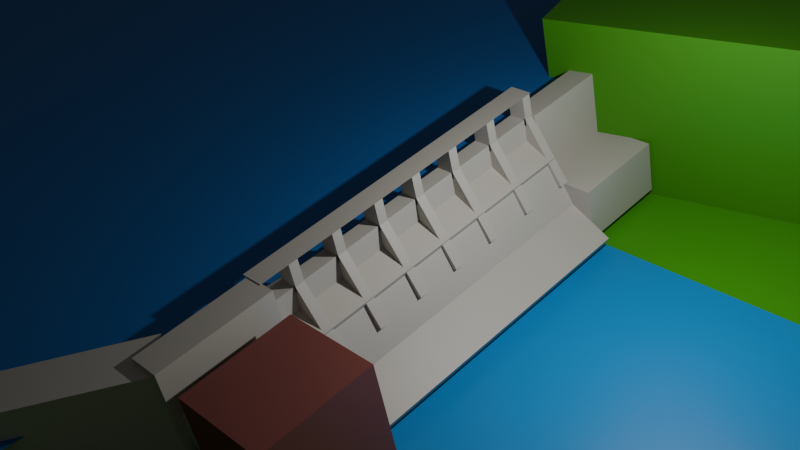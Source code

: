 # Source: dam.blend  (saved by Blender 4.4.30; exported with 4.5.12 LTS)
import bpy
from mathutils import Matrix  # noqa: F401  (used for matrix-valued properties, if any)

bpy.ops.wm.read_factory_settings(use_empty=True)
scene = bpy.context.scene
scene.name = 'Scene'

# ---- collections
col_collection = bpy.data.collections.new('Collection'); scene.collection.children.link(col_collection)

# ---- materials (node trees are filled in below, after node groups)
mat_material_008 = bpy.data.materials.new('Material.008')
mat_material_004 = bpy.data.materials.new('Material.004')
mat_material_007 = bpy.data.materials.new('Material.007')
mat_material_006 = bpy.data.materials.new('Material.006')
mat_material_005 = bpy.data.materials.new('Material.005')
mat_material_009 = bpy.data.materials.new('Material.009')
mat_material_013 = bpy.data.materials.new('Material.013')
mat_material_012 = bpy.data.materials.new('Material.012')
mat_material_010 = bpy.data.materials.new('Material.010')
mat_material_011 = bpy.data.materials.new('Material.011')
mat_material_014 = bpy.data.materials.new('Material.014')
mat_material_015 = bpy.data.materials.new('Material.015')

# ---- material node trees
mat_material_008.use_nodes = True; mat_material_008.node_tree.nodes.clear()
_N = mat_material_008.node_tree.nodes; _L = mat_material_008.node_tree.links
n0 = _N.new('ShaderNodeBsdfPrincipled'); n0.name = 'Principled BSDF'; n0.location = (10, 300)
n0.inputs[0].default_value = (0.2345, 0.06848, 0.05781, 1.0)
n1 = _N.new('ShaderNodeOutputMaterial'); n1.name = 'Material Output'; n1.location = (300, 300)
_L.new(n0.outputs[0], n1.inputs[0])
n1.is_active_output = True
mat_material_004.use_nodes = True; mat_material_004.node_tree.nodes.clear()
_N = mat_material_004.node_tree.nodes; _L = mat_material_004.node_tree.links
n0 = _N.new('ShaderNodeBsdfPrincipled'); n0.name = 'Principled BSDF'; n0.location = (10, 300)
n0.inputs[0].default_value = (0.4851, 0.4564, 0.4072, 1.0)
n1 = _N.new('ShaderNodeOutputMaterial'); n1.name = 'Material Output'; n1.location = (300, 300)
_L.new(n0.outputs[0], n1.inputs[0])
n1.is_active_output = True
mat_material_007.use_nodes = True; mat_material_007.node_tree.nodes.clear()
_N = mat_material_007.node_tree.nodes; _L = mat_material_007.node_tree.links
n0 = _N.new('ShaderNodeBsdfPrincipled'); n0.name = 'Principled BSDF'; n0.location = (10, 300)
n0.inputs[0].default_value = (0.4851, 0.4564, 0.4072, 1.0)
n1 = _N.new('ShaderNodeOutputMaterial'); n1.name = 'Material Output'; n1.location = (300, 300)
_L.new(n0.outputs[0], n1.inputs[0])
n1.is_active_output = True
mat_material_006.use_nodes = True; mat_material_006.node_tree.nodes.clear()
_N = mat_material_006.node_tree.nodes; _L = mat_material_006.node_tree.links
n0 = _N.new('ShaderNodeBsdfPrincipled'); n0.name = 'Principled BSDF'; n0.location = (10, 300)
n0.inputs[0].default_value = (0.4851, 0.4564, 0.4072, 1.0)
n1 = _N.new('ShaderNodeOutputMaterial'); n1.name = 'Material Output'; n1.location = (300, 300)
_L.new(n0.outputs[0], n1.inputs[0])
n1.is_active_output = True
mat_material_005.use_nodes = True; mat_material_005.node_tree.nodes.clear()
_N = mat_material_005.node_tree.nodes; _L = mat_material_005.node_tree.links
n0 = _N.new('ShaderNodeBsdfPrincipled'); n0.name = 'Principled BSDF'; n0.location = (10, 300)
n0.inputs[0].default_value = (0.4851, 0.4564, 0.4072, 1.0)
n1 = _N.new('ShaderNodeOutputMaterial'); n1.name = 'Material Output'; n1.location = (300, 300)
_L.new(n0.outputs[0], n1.inputs[0])
n1.is_active_output = True
mat_material_009.use_nodes = True; mat_material_009.node_tree.nodes.clear()
_N = mat_material_009.node_tree.nodes; _L = mat_material_009.node_tree.links
n0 = _N.new('ShaderNodeBsdfPrincipled'); n0.name = 'Principled BSDF'; n0.location = (10, 300)
n0.inputs[0].default_value = (0.004391, 0.2423, 0.6038, 1.0)
n1 = _N.new('ShaderNodeOutputMaterial'); n1.name = 'Material Output'; n1.location = (300, 300)
_L.new(n0.outputs[0], n1.inputs[0])
n1.is_active_output = True
mat_material_013.use_nodes = True; mat_material_013.node_tree.nodes.clear()
_N = mat_material_013.node_tree.nodes; _L = mat_material_013.node_tree.links
n0 = _N.new('ShaderNodeBsdfPrincipled'); n0.name = 'Principled BSDF'; n0.location = (10, 300)
n0.inputs[0].default_value = (0.4851, 0.4564, 0.4072, 1.0)
n1 = _N.new('ShaderNodeOutputMaterial'); n1.name = 'Material Output'; n1.location = (300, 300)
_L.new(n0.outputs[0], n1.inputs[0])
n1.is_active_output = True
mat_material_012.use_nodes = True; mat_material_012.node_tree.nodes.clear()
_N = mat_material_012.node_tree.nodes; _L = mat_material_012.node_tree.links
n0 = _N.new('ShaderNodeBsdfPrincipled'); n0.name = 'Principled BSDF'; n0.location = (10, 300)
n0.inputs[0].default_value = (0.4851, 0.4564, 0.4072, 1.0)
n1 = _N.new('ShaderNodeOutputMaterial'); n1.name = 'Material Output'; n1.location = (300, 300)
_L.new(n0.outputs[0], n1.inputs[0])
n1.is_active_output = True
mat_material_010.use_nodes = True; mat_material_010.node_tree.nodes.clear()
_N = mat_material_010.node_tree.nodes; _L = mat_material_010.node_tree.links
n0 = _N.new('ShaderNodeBsdfPrincipled'); n0.name = 'Principled BSDF'; n0.location = (10, 300)
n0.inputs[0].default_value = (0.04971, 0.3278, 0.003347, 1.0)
n1 = _N.new('ShaderNodeOutputMaterial'); n1.name = 'Material Output'; n1.location = (300, 300)
_L.new(n0.outputs[0], n1.inputs[0])
n1.is_active_output = True
mat_material_011.use_nodes = True; mat_material_011.node_tree.nodes.clear()
_N = mat_material_011.node_tree.nodes; _L = mat_material_011.node_tree.links
n0 = _N.new('ShaderNodeBsdfPrincipled'); n0.name = 'Principled BSDF'; n0.location = (10, 300)
n0.inputs[0].default_value = (0.04091, 0.227, 0.003035, 1.0)
n1 = _N.new('ShaderNodeOutputMaterial'); n1.name = 'Material Output'; n1.location = (300, 300)
_L.new(n0.outputs[0], n1.inputs[0])
n1.is_active_output = True
mat_material_014.use_nodes = True; mat_material_014.node_tree.nodes.clear()
_N = mat_material_014.node_tree.nodes; _L = mat_material_014.node_tree.links
n0 = _N.new('ShaderNodeBsdfPrincipled'); n0.name = 'Principled BSDF'; n0.location = (10, 300)
n0.inputs[0].default_value = (0.04971, 0.2789, 0.003347, 1.0)
n1 = _N.new('ShaderNodeOutputMaterial'); n1.name = 'Material Output'; n1.location = (300, 300)
_L.new(n0.outputs[0], n1.inputs[0])
n1.is_active_output = True
mat_material_015.use_nodes = True; mat_material_015.node_tree.nodes.clear()
_N = mat_material_015.node_tree.nodes; _L = mat_material_015.node_tree.links
n0 = _N.new('ShaderNodeBsdfPrincipled'); n0.name = 'Principled BSDF'; n0.location = (10, 300)
n0.inputs[0].default_value = (0.004391, 0.1301, 0.4397, 1.0)
n1 = _N.new('ShaderNodeOutputMaterial'); n1.name = 'Material Output'; n1.location = (300, 300)
_L.new(n0.outputs[0], n1.inputs[0])
n1.is_active_output = True

# ---- world
world_world = bpy.data.worlds.new('World'); scene.world = world_world
world_world.use_nodes = True; world_world.node_tree.nodes.clear()
_N = world_world.node_tree.nodes; _L = world_world.node_tree.links
n0 = _N.new('ShaderNodeOutputWorld'); n0.name = 'World Output'; n0.location = (300, 300)
n1 = _N.new('ShaderNodeBackground'); n1.name = 'Background'; n1.location = (10, 300)
n1.inputs[0].default_value = (0.05088, 0.05088, 0.05088, 1.0)
_L.new(n1.outputs[0], n0.inputs[0])
n0.is_active_output = True
world_world.color = (0.05088, 0.05088, 0.05088)
world_world.sun_shadow_jitter_overblur = 0.0

# ---- cameras
cam_camera = bpy.data.cameras.new('Camera')
cam_camera.clip_end = 100.0
cam_camera.ortho_scale = 7.314

# ---- lights
light_light = bpy.data.lights.new('Light', 'POINT')
light_light.energy = 1000.0
light_light.shadow_soft_size = 0.1

# ---- meshes
me_cube_003 = bpy.data.meshes.new('Cube.003')
me_cube_003.from_pydata([(-1.0, -1.0, -1.0), (-1.0, -1.0, 1.0), (-1.0, 1.0, -1.0), (-1.0, 1.0, 1.0), (1.0, -1.0, -1.0), (1.0, -1.0, 1.0), (1.0, 1.0, -1.0), (1.0, 1.0, 1.0)], [], [(0, 1, 3, 2), (2, 3, 7, 6), (6, 7, 5, 4), (4, 5, 1, 0), (2, 6, 4, 0), (7, 3, 1, 5)])
_uv = me_cube_003.uv_layers.new(name='UVMap')
_uv.uv.foreach_set('vector', [0.375, 0.0, 0.625, 0.0, 0.625, 0.25, 0.375, 0.25, 0.375, 0.25, 0.625, 0.25, 0.625, 0.5, 0.375, 0.5, 0.375, 0.5, 0.625, 0.5, 0.625, 0.75, 0.375, 0.75, 0.375, 0.75, 0.625, 0.75, 0.625, 1.0, 0.375, 1.0, 0.125, 0.5, 0.375, 0.5, 0.375, 0.75, 0.125, 0.75, 0.625, 0.5, 0.875, 0.5, 0.875, 0.75, 0.625, 0.75])
_ca = me_cube_003.color_attributes.new('Attribute', 'BYTE_COLOR', 'CORNER')
_ca.data.foreach_set('color', [0.2346, 0.06848, 0.05781, 1.0, 0.2346, 0.06848, 0.05781, 1.0, 0.2346, 0.06848, 0.05781, 1.0, 0.2346, 0.06848, 0.05781, 1.0, 0.2346, 0.06848, 0.05781, 1.0, 0.2346, 0.06848, 0.05781, 1.0, 0.2346, 0.06848, 0.05781, 1.0, 0.2346, 0.06848, 0.05781, 1.0, 0.2346, 0.06848, 0.05781, 1.0, 0.2346, 0.06848, 0.05781, 1.0, 0.2346, 0.06848, 0.05781, 1.0, 0.2346, 0.06848, 0.05781, 1.0, 0.2346, 0.06848, 0.05781, 1.0, 0.2346, 0.06848, 0.05781, 1.0, 0.2346, 0.06848, 0.05781, 1.0, 0.2346, 0.06848, 0.05781, 1.0, 0.2346, 0.06848, 0.05781, 1.0, 0.2346, 0.06848, 0.05781, 1.0, 0.2346, 0.06848, 0.05781, 1.0, 0.2346, 0.06848, 0.05781, 1.0, 0.2346, 0.06848, 0.05781, 1.0, 0.2346, 0.06848, 0.05781, 1.0, 0.2346, 0.06848, 0.05781, 1.0, 0.2346, 0.06848, 0.05781, 1.0])
me_cube_003.materials.append(mat_material_008)
me_cube_003.use_paint_bone_selection = False
me_cube_003.use_paint_mask_vertex = True
me_cube_003.update()
me_dam_pillar = bpy.data.meshes.new('dam_pillar')
me_dam_pillar.from_pydata([(-1.0, -1.0, -1.0), (-1.0, -1.0, 1.0), (-1.0, 1.0, -1.0), (-1.0, 1.0, 1.0), (1.0, -1.0, -1.0), (1.0, -1.0, 1.0), (1.0, 1.0, -1.0), (1.0, 1.0, 1.0), (-1.112, -1.0, 1.049), (0.3791, -1.0, 1.761), (-1.112, 1.0, 1.049), (0.3791, 1.0, 1.761), (0.6579, -1.0, 0.8158), (2.149, -1.0, 1.527), (0.6579, 1.0, 0.8158), (2.149, 1.0, 1.527), (-2.146, -70.07, 0.6031), (-0.8468, -70.07, 1.203), (-2.146, 1.308, 0.6031), (-0.8468, 1.308, 1.203), (-0.5361, -70.07, 0.3836), (0.7632, -70.07, 0.9838), (-0.5361, 1.308, 0.3836), (0.7632, 1.308, 0.9838), (0.03179, -68.97, -0.4499), (-2.138, -68.97, 0.414), (0.03179, 0.676, -0.4499), (-2.138, 0.676, 0.414), (1.251, -68.97, -0.257), (-0.9187, -68.97, 0.6069), (1.251, 0.676, -0.257), (-0.9187, 0.676, 0.6069), (-1.303, -68.97, -1.564), (-0.9912, -68.97, -0.2435), (-1.303, 0.676, -1.564), (-0.9912, 0.676, -0.2435), (0.3312, -68.97, -1.589), (0.643, -68.97, -0.2678), (0.3312, 0.676, -1.589), (0.643, 0.676, -0.2678), (1.399, -68.97, -2.935), (-1.2, -68.97, -1.784), (1.399, 0.676, -2.935), (-1.2, 0.676, -1.784), (2.824, -68.97, -2.732), (0.2248, -68.97, -1.581), (2.824, 0.676, -2.732), (0.2248, 0.676, -1.581), (-1.0, -11.48, -1.0), (-1.0, -11.48, 1.0), (-1.0, -9.485, -1.0), (-1.0, -9.485, 1.0), (1.0, -11.48, -1.0), (1.0, -11.48, 1.0), (1.0, -9.485, -1.0), (1.0, -9.485, 1.0), (-1.112, -11.48, 1.049), (0.3791, -11.48, 1.761), (-1.112, -9.485, 1.049), (0.3791, -9.485, 1.761), (0.6579, -11.48, 0.8158), (2.149, -11.48, 1.527), (0.6579, -9.485, 0.8158), (2.149, -9.485, 1.527), (-1.0, -22.02, -1.0), (-1.0, -22.02, 1.0), (-1.0, -20.02, -1.0), (-1.0, -20.02, 1.0), (1.0, -22.02, -1.0), (1.0, -22.02, 1.0), (1.0, -20.02, -1.0), (1.0, -20.02, 1.0), (-1.112, -22.02, 1.049), (0.3791, -22.02, 1.761), (-1.112, -20.02, 1.049), (0.3791, -20.02, 1.761), (0.6579, -22.02, 0.8158), (2.149, -22.02, 1.527), (0.6579, -20.02, 0.8158), (2.149, -20.02, 1.527), (-1.0, -31.75, -1.0), (-1.0, -31.75, 1.0), (-1.0, -29.75, -1.0), (-1.0, -29.75, 1.0), (1.0, -31.75, -1.0), (1.0, -31.75, 1.0), (1.0, -29.75, -1.0), (1.0, -29.75, 1.0), (-1.112, -31.75, 1.049), (0.3791, -31.75, 1.761), (-1.112, -29.75, 1.049), (0.3791, -29.75, 1.761), (0.6579, -31.75, 0.8158), (2.149, -31.75, 1.527), (0.6579, -29.75, 0.8158), (2.149, -29.75, 1.527), (-1.0, -41.23, -1.0), (-1.0, -41.23, 1.0), (-1.0, -39.23, -1.0), (-1.0, -39.23, 1.0), (1.0, -41.23, -1.0), (1.0, -41.23, 1.0), (1.0, -39.23, -1.0), (1.0, -39.23, 1.0), (-1.112, -41.23, 1.049), (0.3791, -41.23, 1.761), (-1.112, -39.23, 1.049), (0.3791, -39.23, 1.761), (0.6579, -41.23, 0.8158), (2.149, -41.23, 1.527), (0.6579, -39.23, 0.8158), (2.149, -39.23, 1.527), (-1.0, -51.41, -1.0), (-1.0, -51.41, 1.0), (-1.0, -49.41, -1.0), (-1.0, -49.41, 1.0), (1.0, -51.41, -1.0), (1.0, -51.41, 1.0), (1.0, -49.41, -1.0), (1.0, -49.41, 1.0), (-1.112, -51.41, 1.049), (0.3791, -51.41, 1.761), (-1.112, -49.41, 1.049), (0.3791, -49.41, 1.761), (0.6579, -51.41, 0.8158), (2.149, -51.41, 1.527), (0.6579, -49.41, 0.8158), (2.149, -49.41, 1.527), (-1.0, -61.36, -1.0), (-1.0, -61.36, 1.0), (-1.0, -59.36, -1.0), (-1.0, -59.36, 1.0), (1.0, -61.36, -1.0), (1.0, -61.36, 1.0), (1.0, -59.36, -1.0), (1.0, -59.36, 1.0), (-1.112, -61.36, 1.049), (0.3791, -61.36, 1.761), (-1.112, -59.36, 1.049), (0.3791, -59.36, 1.761), (0.6579, -61.36, 0.8158), (2.149, -61.36, 1.527), (0.6579, -59.36, 0.8158), (2.149, -59.36, 1.527), (-0.1029, -89.58, -0.8684), (-1.225, -89.58, 0.8931), (-0.1029, -66.93, -0.8684), (-1.225, -66.93, 0.8931), (1.571, -89.58, -0.8013), (0.449, -89.58, 0.9602), (1.571, -66.93, -0.8013), (0.449, -66.93, 0.9602), (-6.545, -91.04, -1.463), (0.4117, -91.04, 1.751), (-6.545, -67.15, -1.463), (0.4117, -67.15, 1.751), (-3.573, -91.04, -1.868), (3.384, -91.04, 1.346), (-3.573, -67.15, -1.868), (3.384, -67.15, 1.346), (-0.02928, -67.52, 1.832), (2.177, -67.52, 1.531), (-0.02928, 1.397, 1.832), (2.177, 1.397, 1.531)], [], [(0, 1, 3, 2), (2, 3, 7, 6), (6, 7, 5, 4), (4, 5, 1, 0), (2, 6, 4, 0), (7, 3, 1, 5), (8, 9, 11, 10), (10, 11, 15, 14), (14, 15, 13, 12), (12, 13, 9, 8), (10, 14, 12, 8), (15, 11, 9, 13), (16, 17, 19, 18), (18, 19, 23, 22), (22, 23, 21, 20), (20, 21, 17, 16), (18, 22, 20, 16), (23, 19, 17, 21), (24, 25, 27, 26), (26, 27, 31, 30), (30, 31, 29, 28), (28, 29, 25, 24), (26, 30, 28, 24), (31, 27, 25, 29), (32, 33, 35, 34), (34, 35, 39, 38), (38, 39, 37, 36), (36, 37, 33, 32), (34, 38, 36, 32), (39, 35, 33, 37), (40, 41, 43, 42), (42, 43, 47, 46), (46, 47, 45, 44), (44, 45, 41, 40), (42, 46, 44, 40), (47, 43, 41, 45), (48, 49, 51, 50), (50, 51, 55, 54), (54, 55, 53, 52), (52, 53, 49, 48), (50, 54, 52, 48), (55, 51, 49, 53), (56, 57, 59, 58), (58, 59, 63, 62), (62, 63, 61, 60), (60, 61, 57, 56), (58, 62, 60, 56), (63, 59, 57, 61), (64, 65, 67, 66), (66, 67, 71, 70), (70, 71, 69, 68), (68, 69, 65, 64), (66, 70, 68, 64), (71, 67, 65, 69), (72, 73, 75, 74), (74, 75, 79, 78), (78, 79, 77, 76), (76, 77, 73, 72), (74, 78, 76, 72), (79, 75, 73, 77), (80, 81, 83, 82), (82, 83, 87, 86), (86, 87, 85, 84), (84, 85, 81, 80), (82, 86, 84, 80), (87, 83, 81, 85), (88, 89, 91, 90), (90, 91, 95, 94), (94, 95, 93, 92), (92, 93, 89, 88), (90, 94, 92, 88), (95, 91, 89, 93), (96, 97, 99, 98), (98, 99, 103, 102), (102, 103, 101, 100), (100, 101, 97, 96), (98, 102, 100, 96), (103, 99, 97, 101), (104, 105, 107, 106), (106, 107, 111, 110), (110, 111, 109, 108), (108, 109, 105, 104), (106, 110, 108, 104), (111, 107, 105, 109), (112, 113, 115, 114), (114, 115, 119, 118), (118, 119, 117, 116), (116, 117, 113, 112), (114, 118, 116, 112), (119, 115, 113, 117), (120, 121, 123, 122), (122, 123, 127, 126), (126, 127, 125, 124), (124, 125, 121, 120), (122, 126, 124, 120), (127, 123, 121, 125), (128, 129, 131, 130), (130, 131, 135, 134), (134, 135, 133, 132), (132, 133, 129, 128), (130, 134, 132, 128), (135, 131, 129, 133), (136, 137, 139, 138), (138, 139, 143, 142), (142, 143, 141, 140), (140, 141, 137, 136), (138, 142, 140, 136), (143, 139, 137, 141), (144, 145, 147, 146), (146, 147, 151, 150), (150, 151, 149, 148), (148, 149, 145, 144), (146, 150, 148, 144), (151, 147, 145, 149), (152, 153, 155, 154), (154, 155, 159, 158), (158, 159, 157, 156), (156, 157, 153, 152), (154, 158, 156, 152), (159, 155, 153, 157), (160, 161, 163, 162)])
me_dam_pillar.polygons.foreach_set('material_index', [0, 0, 0, 0, 0, 0, 0, 0, 0, 0, 0, 0, 0, 0, 0, 0, 0, 0, 0, 0, 0, 0, 0, 0, 1, 1, 1, 1, 1, 1, 2, 2, 2, 2, 2, 2, 0, 0, 0, 0, 0, 0, 0, 0, 0, 0, 0, 0, 0, 0, 0, 0, 0, 0, 0, 0, 0, 0, 0, 0, 0, 0, 0, 0, 0, 0, 0, 0, 0, 0, 0, 0, 0, 0, 0, 0, 0, 0, 0, 0, 0, 0, 0, 0, 0, 0, 0, 0, 0, 0, 0, 0, 0, 0, 0, 0, 0, 0, 0, 0, 0, 0, 0, 0, 0, 0, 0, 0, 3, 3, 3, 3, 3, 3, 0, 0, 0, 0, 0, 0, 0])
_uv = me_dam_pillar.uv_layers.new(name='UVMap')
_uv.uv.foreach_set('vector', [0.375, 0.0, 0.625, 0.0, 0.625, 0.25, 0.375, 0.25, 0.375, 0.25, 0.625, 0.25, 0.625, 0.5, 0.375, 0.5, 0.375, 0.5, 0.625, 0.5, 0.625, 0.75, 0.375, 0.75, 0.375, 0.75, 0.625, 0.75, 0.625, 1.0, 0.375, 1.0, 0.125, 0.5, 0.375, 0.5, 0.375, 0.75, 0.125, 0.75, 0.625, 0.5, 0.875, 0.5, 0.875, 0.75, 0.625, 0.75, 0.375, 0.0, 0.625, 0.0, 0.625, 0.25, 0.375, 0.25, 0.375, 0.25, 0.625, 0.25, 0.625, 0.5, 0.375, 0.5, 0.375, 0.5, 0.625, 0.5, 0.625, 0.75, 0.375, 0.75, 0.375, 0.75, 0.625, 0.75, 0.625, 1.0, 0.375, 1.0, 0.125, 0.5, 0.375, 0.5, 0.375, 0.75, 0.125, 0.75, 0.625, 0.5, 0.875, 0.5, 0.875, 0.75, 0.625, 0.75, 0.375, 0.0, 0.625, 0.0, 0.625, 0.25, 0.375, 0.25, 0.375, 0.25, 0.625, 0.25, 0.625, 0.5, 0.375, 0.5, 0.375, 0.5, 0.625, 0.5, 0.625, 0.75, 0.375, 0.75, 0.375, 0.75, 0.625, 0.75, 0.625, 1.0, 0.375, 1.0, 0.125, 0.5, 0.375, 0.5, 0.375, 0.75, 0.125, 0.75, 0.625, 0.5, 0.875, 0.5, 0.875, 0.75, 0.625, 0.75, 0.375, 0.0, 0.625, 0.0, 0.625, 0.25, 0.375, 0.25, 0.375, 0.25, 0.625, 0.25, 0.625, 0.5, 0.375, 0.5, 0.375, 0.5, 0.625, 0.5, 0.625, 0.75, 0.375, 0.75, 0.375, 0.75, 0.625, 0.75, 0.625, 1.0, 0.375, 1.0, 0.125, 0.5, 0.375, 0.5, 0.375, 0.75, 0.125, 0.75, 0.625, 0.5, 0.875, 0.5, 0.875, 0.75, 0.625, 0.75, 0.375, 0.0, 0.625, 0.0, 0.625, 0.25, 0.375, 0.25, 0.375, 0.25, 0.625, 0.25, 0.625, 0.5, 0.375, 0.5, 0.375, 0.5, 0.625, 0.5, 0.625, 0.75, 0.375, 0.75, 0.375, 0.75, 0.625, 0.75, 0.625, 1.0, 0.375, 1.0, 0.125, 0.5, 0.375, 0.5, 0.375, 0.75, 0.125, 0.75, 0.625, 0.5, 0.875, 0.5, 0.875, 0.75, 0.625, 0.75, 0.375, 0.0, 0.625, 0.0, 0.625, 0.25, 0.375, 0.25, 0.375, 0.25, 0.625, 0.25, 0.625, 0.5, 0.375, 0.5, 0.375, 0.5, 0.625, 0.5, 0.625, 0.75, 0.375, 0.75, 0.375, 0.75, 0.625, 0.75, 0.625, 1.0, 0.375, 1.0, 0.125, 0.5, 0.375, 0.5, 0.375, 0.75, 0.125, 0.75, 0.625, 0.5, 0.875, 0.5, 0.875, 0.75, 0.625, 0.75, 0.375, 0.0, 0.625, 0.0, 0.625, 0.25, 0.375, 0.25, 0.375, 0.25, 0.625, 0.25, 0.625, 0.5, 0.375, 0.5, 0.375, 0.5, 0.625, 0.5, 0.625, 0.75, 0.375, 0.75, 0.375, 0.75, 0.625, 0.75, 0.625, 1.0, 0.375, 1.0, 0.125, 0.5, 0.375, 0.5, 0.375, 0.75, 0.125, 0.75, 0.625, 0.5, 0.875, 0.5, 0.875, 0.75, 0.625, 0.75, 0.375, 0.0, 0.625, 0.0, 0.625, 0.25, 0.375, 0.25, 0.375, 0.25, 0.625, 0.25, 0.625, 0.5, 0.375, 0.5, 0.375, 0.5, 0.625, 0.5, 0.625, 0.75, 0.375, 0.75, 0.375, 0.75, 0.625, 0.75, 0.625, 1.0, 0.375, 1.0, 0.125, 0.5, 0.375, 0.5, 0.375, 0.75, 0.125, 0.75, 0.625, 0.5, 0.875, 0.5, 0.875, 0.75, 0.625, 0.75, 0.375, 0.0, 0.625, 0.0, 0.625, 0.25, 0.375, 0.25, 0.375, 0.25, 0.625, 0.25, 0.625, 0.5, 0.375, 0.5, 0.375, 0.5, 0.625, 0.5, 0.625, 0.75, 0.375, 0.75, 0.375, 0.75, 0.625, 0.75, 0.625, 1.0, 0.375, 1.0, 0.125, 0.5, 0.375, 0.5, 0.375, 0.75, 0.125, 0.75, 0.625, 0.5, 0.875, 0.5, 0.875, 0.75, 0.625, 0.75, 0.375, 0.0, 0.625, 0.0, 0.625, 0.25, 0.375, 0.25, 0.375, 0.25, 0.625, 0.25, 0.625, 0.5, 0.375, 0.5, 0.375, 0.5, 0.625, 0.5, 0.625, 0.75, 0.375, 0.75, 0.375, 0.75, 0.625, 0.75, 0.625, 1.0, 0.375, 1.0, 0.125, 0.5, 0.375, 0.5, 0.375, 0.75, 0.125, 0.75, 0.625, 0.5, 0.875, 0.5, 0.875, 0.75, 0.625, 0.75, 0.375, 0.0, 0.625, 0.0, 0.625, 0.25, 0.375, 0.25, 0.375, 0.25, 0.625, 0.25, 0.625, 0.5, 0.375, 0.5, 0.375, 0.5, 0.625, 0.5, 0.625, 0.75, 0.375, 0.75, 0.375, 0.75, 0.625, 0.75, 0.625, 1.0, 0.375, 1.0, 0.125, 0.5, 0.375, 0.5, 0.375, 0.75, 0.125, 0.75, 0.625, 0.5, 0.875, 0.5, 0.875, 0.75, 0.625, 0.75, 0.375, 0.0, 0.625, 0.0, 0.625, 0.25, 0.375, 0.25, 0.375, 0.25, 0.625, 0.25, 0.625, 0.5, 0.375, 0.5, 0.375, 0.5, 0.625, 0.5, 0.625, 0.75, 0.375, 0.75, 0.375, 0.75, 0.625, 0.75, 0.625, 1.0, 0.375, 1.0, 0.125, 0.5, 0.375, 0.5, 0.375, 0.75, 0.125, 0.75, 0.625, 0.5, 0.875, 0.5, 0.875, 0.75, 0.625, 0.75, 0.375, 0.0, 0.625, 0.0, 0.625, 0.25, 0.375, 0.25, 0.375, 0.25, 0.625, 0.25, 0.625, 0.5, 0.375, 0.5, 0.375, 0.5, 0.625, 0.5, 0.625, 0.75, 0.375, 0.75, 0.375, 0.75, 0.625, 0.75, 0.625, 1.0, 0.375, 1.0, 0.125, 0.5, 0.375, 0.5, 0.375, 0.75, 0.125, 0.75, 0.625, 0.5, 0.875, 0.5, 0.875, 0.75, 0.625, 0.75, 0.375, 0.0, 0.625, 0.0, 0.625, 0.25, 0.375, 0.25, 0.375, 0.25, 0.625, 0.25, 0.625, 0.5, 0.375, 0.5, 0.375, 0.5, 0.625, 0.5, 0.625, 0.75, 0.375, 0.75, 0.375, 0.75, 0.625, 0.75, 0.625, 1.0, 0.375, 1.0, 0.125, 0.5, 0.375, 0.5, 0.375, 0.75, 0.125, 0.75, 0.625, 0.5, 0.875, 0.5, 0.875, 0.75, 0.625, 0.75, 0.375, 0.0, 0.625, 0.0, 0.625, 0.25, 0.375, 0.25, 0.375, 0.25, 0.625, 0.25, 0.625, 0.5, 0.375, 0.5, 0.375, 0.5, 0.625, 0.5, 0.625, 0.75, 0.375, 0.75, 0.375, 0.75, 0.625, 0.75, 0.625, 1.0, 0.375, 1.0, 0.125, 0.5, 0.375, 0.5, 0.375, 0.75, 0.125, 0.75, 0.625, 0.5, 0.875, 0.5, 0.875, 0.75, 0.625, 0.75, 0.375, 0.0, 0.625, 0.0, 0.625, 0.25, 0.375, 0.25, 0.375, 0.25, 0.625, 0.25, 0.625, 0.5, 0.375, 0.5, 0.375, 0.5, 0.625, 0.5, 0.625, 0.75, 0.375, 0.75, 0.375, 0.75, 0.625, 0.75, 0.625, 1.0, 0.375, 1.0, 0.125, 0.5, 0.375, 0.5, 0.375, 0.75, 0.125, 0.75, 0.625, 0.5, 0.875, 0.5, 0.875, 0.75, 0.625, 0.75, 0.375, 0.0, 0.625, 0.0, 0.625, 0.25, 0.375, 0.25, 0.375, 0.25, 0.625, 0.25, 0.625, 0.5, 0.375, 0.5, 0.375, 0.5, 0.625, 0.5, 0.625, 0.75, 0.375, 0.75, 0.375, 0.75, 0.625, 0.75, 0.625, 1.0, 0.375, 1.0, 0.125, 0.5, 0.375, 0.5, 0.375, 0.75, 0.125, 0.75, 0.625, 0.5, 0.875, 0.5, 0.875, 0.75, 0.625, 0.75, 0.375, 0.0, 0.625, 0.0, 0.625, 0.25, 0.375, 0.25, 0.375, 0.25, 0.625, 0.25, 0.625, 0.5, 0.375, 0.5, 0.375, 0.5, 0.625, 0.5, 0.625, 0.75, 0.375, 0.75, 0.375, 0.75, 0.625, 0.75, 0.625, 1.0, 0.375, 1.0, 0.125, 0.5, 0.375, 0.5, 0.375, 0.75, 0.125, 0.75, 0.625, 0.5, 0.875, 0.5, 0.875, 0.75, 0.625, 0.75, 0.375, 0.0, 0.625, 0.0, 0.625, 0.25, 0.375, 0.25, 0.375, 0.25, 0.625, 0.25, 0.625, 0.5, 0.375, 0.5, 0.375, 0.5, 0.625, 0.5, 0.625, 0.75, 0.375, 0.75, 0.375, 0.75, 0.625, 0.75, 0.625, 1.0, 0.375, 1.0, 0.125, 0.5, 0.375, 0.5, 0.375, 0.75, 0.125, 0.75, 0.625, 0.5, 0.875, 0.5, 0.875, 0.75, 0.625, 0.75, 0.375, 0.0, 0.625, 0.0, 0.625, 0.25, 0.375, 0.25, 0.375, 0.25, 0.625, 0.25, 0.625, 0.5, 0.375, 0.5, 0.375, 0.5, 0.625, 0.5, 0.625, 0.75, 0.375, 0.75, 0.375, 0.75, 0.625, 0.75, 0.625, 1.0, 0.375, 1.0, 0.125, 0.5, 0.375, 0.5, 0.375, 0.75, 0.125, 0.75, 0.625, 0.5, 0.875, 0.5, 0.875, 0.75, 0.625, 0.75, 0.0, 0.0, 1.0, 0.0, 1.0, 1.0, 0.0, 1.0])
_ca = me_dam_pillar.color_attributes.new('Color', 'FLOAT_COLOR', 'POINT')
_ca.data.foreach_set('color', [1.0, 1.0, 1.0, 1.0, 1.0, 1.0, 1.0, 1.0, 1.0, 1.0, 1.0, 1.0, 1.0, 1.0, 1.0, 1.0, 1.0, 1.0, 1.0, 1.0, 1.0, 1.0, 1.0, 1.0, 1.0, 1.0, 1.0, 1.0, 1.0, 1.0, 1.0, 1.0, 1.0, 1.0, 1.0, 1.0, 1.0, 1.0, 1.0, 1.0, 1.0, 1.0, 1.0, 1.0, 1.0, 1.0, 1.0, 1.0, 1.0, 1.0, 1.0, 1.0, 1.0, 1.0, 1.0, 1.0, 1.0, 1.0, 1.0, 1.0, 1.0, 1.0, 1.0, 1.0, 1.0, 1.0, 1.0, 1.0, 1.0, 1.0, 1.0, 1.0, 1.0, 1.0, 1.0, 1.0, 1.0, 1.0, 1.0, 1.0, 1.0, 1.0, 1.0, 1.0, 1.0, 1.0, 1.0, 1.0, 1.0, 1.0, 1.0, 1.0, 1.0, 1.0, 1.0, 1.0, 1.0, 1.0, 1.0, 1.0, 1.0, 1.0, 1.0, 1.0, 1.0, 1.0, 1.0, 1.0, 1.0, 1.0, 1.0, 1.0, 1.0, 1.0, 1.0, 1.0, 1.0, 1.0, 1.0, 1.0, 1.0, 1.0, 1.0, 1.0, 1.0, 1.0, 1.0, 1.0, 1.0, 1.0, 1.0, 1.0, 1.0, 1.0, 1.0, 1.0, 1.0, 1.0, 1.0, 1.0, 1.0, 1.0, 1.0, 1.0, 1.0, 1.0, 1.0, 1.0, 1.0, 1.0, 1.0, 1.0, 1.0, 1.0, 1.0, 1.0, 1.0, 1.0, 1.0, 1.0, 0.2502, 0.08228, 0.02217, 0.05882, 0.2502, 0.08228, 0.02217, 0.05882, 0.2502, 0.08228, 0.02217, 0.05882, 0.2502, 0.08228, 0.02217, 0.05882, 0.2502, 0.08228, 0.02217, 0.05882, 0.2502, 0.08228, 0.02217, 0.05882, 0.2502, 0.08228, 0.02217, 0.05882, 0.2502, 0.08228, 0.02217, 0.05882, 1.0, 1.0, 1.0, 1.0, 1.0, 1.0, 1.0, 1.0, 1.0, 1.0, 1.0, 1.0, 1.0, 1.0, 1.0, 1.0, 1.0, 1.0, 1.0, 1.0, 1.0, 1.0, 1.0, 1.0, 1.0, 1.0, 1.0, 1.0, 1.0, 1.0, 1.0, 1.0, 1.0, 1.0, 1.0, 1.0, 1.0, 1.0, 1.0, 1.0, 1.0, 1.0, 1.0, 1.0, 1.0, 1.0, 1.0, 1.0, 1.0, 1.0, 1.0, 1.0, 1.0, 1.0, 1.0, 1.0, 1.0, 1.0, 1.0, 1.0, 1.0, 1.0, 1.0, 1.0, 1.0, 1.0, 1.0, 1.0, 1.0, 1.0, 1.0, 1.0, 1.0, 1.0, 1.0, 1.0, 1.0, 1.0, 1.0, 1.0, 1.0, 1.0, 1.0, 1.0, 1.0, 1.0, 1.0, 1.0, 1.0, 1.0, 1.0, 1.0, 1.0, 1.0, 1.0, 1.0, 1.0, 1.0, 1.0, 1.0, 1.0, 1.0, 1.0, 1.0, 1.0, 1.0, 1.0, 1.0, 1.0, 1.0, 1.0, 1.0, 1.0, 1.0, 1.0, 1.0, 1.0, 1.0, 1.0, 1.0, 1.0, 1.0, 1.0, 1.0, 1.0, 1.0, 1.0, 1.0, 1.0, 1.0, 1.0, 1.0, 1.0, 1.0, 1.0, 1.0, 1.0, 1.0, 1.0, 1.0, 1.0, 1.0, 1.0, 1.0, 1.0, 1.0, 1.0, 1.0, 1.0, 1.0, 1.0, 1.0, 1.0, 1.0, 1.0, 1.0, 1.0, 1.0, 1.0, 1.0, 1.0, 1.0, 1.0, 1.0, 1.0, 1.0, 1.0, 1.0, 1.0, 1.0, 1.0, 1.0, 1.0, 1.0, 1.0, 1.0, 1.0, 1.0, 1.0, 1.0, 1.0, 1.0, 1.0, 1.0, 1.0, 1.0, 1.0, 1.0, 1.0, 1.0, 1.0, 1.0, 1.0, 1.0, 1.0, 1.0, 1.0, 1.0, 1.0, 1.0, 1.0, 1.0, 1.0, 1.0, 1.0, 1.0, 1.0, 1.0, 1.0, 1.0, 1.0, 1.0, 1.0, 1.0, 1.0, 1.0, 1.0, 1.0, 1.0, 1.0, 1.0, 1.0, 1.0, 1.0, 1.0, 1.0, 1.0, 1.0, 1.0, 1.0, 1.0, 1.0, 1.0, 1.0, 1.0, 1.0, 1.0, 1.0, 1.0, 1.0, 1.0, 1.0, 1.0, 1.0, 1.0, 1.0, 1.0, 1.0, 1.0, 1.0, 1.0, 1.0, 1.0, 1.0, 1.0, 1.0, 1.0, 1.0, 1.0, 1.0, 1.0, 1.0, 1.0, 1.0, 1.0, 1.0, 1.0, 1.0, 1.0, 1.0, 1.0, 1.0, 1.0, 1.0, 1.0, 1.0, 1.0, 1.0, 1.0, 1.0, 1.0, 1.0, 1.0, 1.0, 1.0, 1.0, 1.0, 1.0, 1.0, 1.0, 1.0, 1.0, 1.0, 1.0, 1.0, 1.0, 1.0, 1.0, 1.0, 1.0, 1.0, 1.0, 1.0, 1.0, 1.0, 1.0, 1.0, 1.0, 1.0, 1.0, 1.0, 1.0, 1.0, 1.0, 1.0, 1.0, 1.0, 1.0, 1.0, 1.0, 1.0, 1.0, 1.0, 1.0, 1.0, 1.0, 1.0, 1.0, 1.0, 1.0, 1.0, 1.0, 1.0, 1.0, 1.0, 1.0, 1.0, 1.0, 1.0, 1.0, 1.0, 1.0, 1.0, 1.0, 1.0, 1.0, 1.0, 1.0, 1.0, 1.0, 1.0, 1.0, 1.0, 1.0, 1.0, 1.0, 1.0, 1.0, 1.0, 1.0, 1.0, 1.0, 1.0, 1.0, 1.0, 1.0, 1.0, 1.0, 1.0, 1.0, 1.0, 1.0, 1.0, 1.0, 1.0, 1.0, 1.0, 1.0, 1.0, 1.0, 1.0, 1.0, 1.0, 1.0, 1.0, 1.0, 1.0, 1.0, 1.0, 1.0, 1.0, 1.0, 1.0, 1.0, 1.0, 1.0, 1.0, 1.0, 1.0, 1.0, 1.0, 1.0, 1.0, 1.0, 1.0, 1.0, 1.0, 1.0, 1.0, 1.0, 1.0, 1.0, 1.0, 1.0, 1.0, 1.0, 1.0, 1.0, 1.0, 1.0, 1.0, 1.0, 1.0, 1.0, 1.0, 1.0, 1.0, 1.0, 1.0, 1.0, 1.0, 1.0, 1.0, 1.0, 1.0, 1.0, 1.0, 1.0, 1.0, 1.0, 1.0, 1.0, 1.0, 1.0, 1.0, 1.0, 1.0, 1.0, 1.0, 1.0, 1.0, 1.0, 1.0, 1.0, 1.0, 1.0, 1.0, 1.0, 1.0, 1.0, 1.0, 1.0, 1.0, 1.0])
_ca = me_dam_pillar.color_attributes.new('Attribute', 'BYTE_COLOR', 'CORNER')
_ca.data.foreach_set('color', [0.4851, 0.4564, 0.4072, 1.0, 0.4851, 0.4564, 0.4072, 1.0, 0.4851, 0.4564, 0.4072, 1.0, 0.4851, 0.4564, 0.4072, 1.0, 0.4851, 0.4564, 0.4072, 1.0, 0.4851, 0.4564, 0.4072, 1.0, 0.4851, 0.4564, 0.4072, 1.0, 0.4851, 0.4564, 0.4072, 1.0, 0.4851, 0.4564, 0.4072, 1.0, 0.4851, 0.4564, 0.4072, 1.0, 0.4851, 0.4564, 0.4072, 1.0, 0.4851, 0.4564, 0.4072, 1.0, 0.4851, 0.4564, 0.4072, 1.0, 0.4851, 0.4564, 0.4072, 1.0, 0.4851, 0.4564, 0.4072, 1.0, 0.4851, 0.4564, 0.4072, 1.0, 0.4851, 0.4564, 0.4072, 1.0, 0.4851, 0.4564, 0.4072, 1.0, 0.4851, 0.4564, 0.4072, 1.0, 0.4851, 0.4564, 0.4072, 1.0, 0.4851, 0.4564, 0.4072, 1.0, 0.4851, 0.4564, 0.4072, 1.0, 0.4851, 0.4564, 0.4072, 1.0, 0.4851, 0.4564, 0.4072, 1.0, 0.4851, 0.4564, 0.4072, 1.0, 0.4851, 0.4564, 0.4072, 1.0, 0.4851, 0.4564, 0.4072, 1.0, 0.4851, 0.4564, 0.4072, 1.0, 0.4851, 0.4564, 0.4072, 1.0, 0.4851, 0.4564, 0.4072, 1.0, 0.4851, 0.4564, 0.4072, 1.0, 0.4851, 0.4564, 0.4072, 1.0, 0.4851, 0.4564, 0.4072, 1.0, 0.4851, 0.4564, 0.4072, 1.0, 0.4851, 0.4564, 0.4072, 1.0, 0.4851, 0.4564, 0.4072, 1.0, 0.4851, 0.4564, 0.4072, 1.0, 0.4851, 0.4564, 0.4072, 1.0, 0.4851, 0.4564, 0.4072, 1.0, 0.4851, 0.4564, 0.4072, 1.0, 0.4851, 0.4564, 0.4072, 1.0, 0.4851, 0.4564, 0.4072, 1.0, 0.4851, 0.4564, 0.4072, 1.0, 0.4851, 0.4564, 0.4072, 1.0, 0.4851, 0.4564, 0.4072, 1.0, 0.4851, 0.4564, 0.4072, 1.0, 0.4851, 0.4564, 0.4072, 1.0, 0.4851, 0.4564, 0.4072, 1.0, 0.4851, 0.4564, 0.4072, 1.0, 0.4851, 0.4564, 0.4072, 1.0, 0.4851, 0.4564, 0.4072, 1.0, 0.4851, 0.4564, 0.4072, 1.0, 0.4851, 0.4564, 0.4072, 1.0, 0.4851, 0.4564, 0.4072, 1.0, 0.4851, 0.4564, 0.4072, 1.0, 0.4851, 0.4564, 0.4072, 1.0, 0.4851, 0.4564, 0.4072, 1.0, 0.4851, 0.4564, 0.4072, 1.0, 0.4851, 0.4564, 0.4072, 1.0, 0.4851, 0.4564, 0.4072, 1.0, 0.4851, 0.4564, 0.4072, 1.0, 0.4851, 0.4564, 0.4072, 1.0, 0.4851, 0.4564, 0.4072, 1.0, 0.4851, 0.4564, 0.4072, 1.0, 0.4851, 0.4564, 0.4072, 1.0, 0.4851, 0.4564, 0.4072, 1.0, 0.4851, 0.4564, 0.4072, 1.0, 0.4851, 0.4564, 0.4072, 1.0, 0.4851, 0.4564, 0.4072, 1.0, 0.4851, 0.4564, 0.4072, 1.0, 0.4851, 0.4564, 0.4072, 1.0, 0.4851, 0.4564, 0.4072, 1.0, 0.4851, 0.4564, 0.4072, 1.0, 0.4851, 0.4564, 0.4072, 1.0, 0.4851, 0.4564, 0.4072, 1.0, 0.4851, 0.4564, 0.4072, 1.0, 0.4851, 0.4564, 0.4072, 1.0, 0.4851, 0.4564, 0.4072, 1.0, 0.4851, 0.4564, 0.4072, 1.0, 0.4851, 0.4564, 0.4072, 1.0, 0.4851, 0.4564, 0.4072, 1.0, 0.4851, 0.4564, 0.4072, 1.0, 0.4851, 0.4564, 0.4072, 1.0, 0.4851, 0.4564, 0.4072, 1.0, 0.4851, 0.4564, 0.4072, 1.0, 0.4851, 0.4564, 0.4072, 1.0, 0.4851, 0.4564, 0.4072, 1.0, 0.4851, 0.4564, 0.4072, 1.0, 0.4851, 0.4564, 0.4072, 1.0, 0.4851, 0.4564, 0.4072, 1.0, 0.4851, 0.4564, 0.4072, 1.0, 0.4851, 0.4564, 0.4072, 1.0, 0.4851, 0.4564, 0.4072, 1.0, 0.4851, 0.4564, 0.4072, 1.0, 0.4851, 0.4564, 0.4072, 1.0, 0.4851, 0.4564, 0.4072, 1.0, 0.4851, 0.4564, 0.4072, 1.0, 0.4851, 0.4564, 0.4072, 1.0, 0.4851, 0.4564, 0.4072, 1.0, 0.4851, 0.4564, 0.4072, 1.0, 0.4851, 0.4564, 0.4072, 1.0, 0.4851, 0.4564, 0.4072, 1.0, 0.4851, 0.4564, 0.4072, 1.0, 0.4851, 0.4564, 0.4072, 1.0, 0.4851, 0.4564, 0.4072, 1.0, 0.4851, 0.4564, 0.4072, 1.0, 0.4851, 0.4564, 0.4072, 1.0, 0.4851, 0.4564, 0.4072, 1.0, 0.4851, 0.4564, 0.4072, 1.0, 0.4851, 0.4564, 0.4072, 1.0, 0.4851, 0.4564, 0.4072, 1.0, 0.4851, 0.4564, 0.4072, 1.0, 0.4851, 0.4564, 0.4072, 1.0, 0.4851, 0.4564, 0.4072, 1.0, 0.4851, 0.4564, 0.4072, 1.0, 0.4851, 0.4564, 0.4072, 1.0, 0.4851, 0.4564, 0.4072, 1.0, 0.4851, 0.4564, 0.4072, 1.0, 0.4851, 0.4564, 0.4072, 1.0, 0.4851, 0.4564, 0.4072, 1.0, 0.4851, 0.4564, 0.4072, 1.0, 0.4851, 0.4564, 0.4072, 1.0, 0.4851, 0.4564, 0.4072, 1.0, 0.4851, 0.4564, 0.4072, 1.0, 0.4851, 0.4564, 0.4072, 1.0, 0.4851, 0.4564, 0.4072, 1.0, 0.4851, 0.4564, 0.4072, 1.0, 0.4851, 0.4564, 0.4072, 1.0, 0.4851, 0.4564, 0.4072, 1.0, 0.4851, 0.4564, 0.4072, 1.0, 0.4851, 0.4564, 0.4072, 1.0, 0.4851, 0.4564, 0.4072, 1.0, 0.4851, 0.4564, 0.4072, 1.0, 0.4851, 0.4564, 0.4072, 1.0, 0.4851, 0.4564, 0.4072, 1.0, 0.4851, 0.4564, 0.4072, 1.0, 0.4851, 0.4564, 0.4072, 1.0, 0.4851, 0.4564, 0.4072, 1.0, 0.4851, 0.4564, 0.4072, 1.0, 0.4851, 0.4564, 0.4072, 1.0, 0.4851, 0.4564, 0.4072, 1.0, 0.4851, 0.4564, 0.4072, 1.0, 0.4851, 0.4564, 0.4072, 1.0, 0.4851, 0.4564, 0.4072, 1.0, 0.4851, 0.4564, 0.4072, 1.0, 0.4851, 0.4564, 0.4072, 1.0, 0.4851, 0.4564, 0.4072, 1.0, 0.4851, 0.4564, 0.4072, 1.0, 0.4851, 0.4564, 0.4072, 1.0, 0.4851, 0.4564, 0.4072, 1.0, 0.4851, 0.4564, 0.4072, 1.0, 0.4851, 0.4564, 0.4072, 1.0, 0.4851, 0.4564, 0.4072, 1.0, 0.4851, 0.4564, 0.4072, 1.0, 0.4851, 0.4564, 0.4072, 1.0, 0.4851, 0.4564, 0.4072, 1.0, 0.4851, 0.4564, 0.4072, 1.0, 0.4851, 0.4564, 0.4072, 1.0, 0.4851, 0.4564, 0.4072, 1.0, 0.4851, 0.4564, 0.4072, 1.0, 0.4851, 0.4564, 0.4072, 1.0, 0.4851, 0.4564, 0.4072, 1.0, 0.4851, 0.4564, 0.4072, 1.0, 0.4851, 0.4564, 0.4072, 1.0, 0.4851, 0.4564, 0.4072, 1.0, 0.4851, 0.4564, 0.4072, 1.0, 0.4851, 0.4564, 0.4072, 1.0, 0.4851, 0.4564, 0.4072, 1.0, 0.4851, 0.4564, 0.4072, 1.0, 0.4851, 0.4564, 0.4072, 1.0, 0.4851, 0.4564, 0.4072, 1.0, 0.4851, 0.4564, 0.4072, 1.0, 0.4851, 0.4564, 0.4072, 1.0, 0.4851, 0.4564, 0.4072, 1.0, 0.4851, 0.4564, 0.4072, 1.0, 0.4851, 0.4564, 0.4072, 1.0, 0.4851, 0.4564, 0.4072, 1.0, 0.4851, 0.4564, 0.4072, 1.0, 0.4851, 0.4564, 0.4072, 1.0, 0.4851, 0.4564, 0.4072, 1.0, 0.4851, 0.4564, 0.4072, 1.0, 0.4851, 0.4564, 0.4072, 1.0, 0.4851, 0.4564, 0.4072, 1.0, 0.4851, 0.4564, 0.4072, 1.0, 0.4851, 0.4564, 0.4072, 1.0, 0.4851, 0.4564, 0.4072, 1.0, 0.4851, 0.4564, 0.4072, 1.0, 0.4851, 0.4564, 0.4072, 1.0, 0.4851, 0.4564, 0.4072, 1.0, 0.4851, 0.4564, 0.4072, 1.0, 0.4851, 0.4564, 0.4072, 1.0, 0.4851, 0.4564, 0.4072, 1.0, 0.4851, 0.4564, 0.4072, 1.0, 0.4851, 0.4564, 0.4072, 1.0, 0.4851, 0.4564, 0.4072, 1.0, 0.4851, 0.4564, 0.4072, 1.0, 0.4851, 0.4564, 0.4072, 1.0, 0.4851, 0.4564, 0.4072, 1.0, 0.4851, 0.4564, 0.4072, 1.0, 0.4851, 0.4564, 0.4072, 1.0, 0.4851, 0.4564, 0.4072, 1.0, 0.4851, 0.4564, 0.4072, 1.0, 0.4851, 0.4564, 0.4072, 1.0, 0.4851, 0.4564, 0.4072, 1.0, 0.4851, 0.4564, 0.4072, 1.0, 0.4851, 0.4564, 0.4072, 1.0, 0.4851, 0.4564, 0.4072, 1.0, 0.4851, 0.4564, 0.4072, 1.0, 0.4851, 0.4564, 0.4072, 1.0, 0.4851, 0.4564, 0.4072, 1.0, 0.4851, 0.4564, 0.4072, 1.0, 0.4851, 0.4564, 0.4072, 1.0, 0.4851, 0.4564, 0.4072, 1.0, 0.4851, 0.4564, 0.4072, 1.0, 0.4851, 0.4564, 0.4072, 1.0, 0.4851, 0.4564, 0.4072, 1.0, 0.4851, 0.4564, 0.4072, 1.0, 0.4851, 0.4564, 0.4072, 1.0, 0.4851, 0.4564, 0.4072, 1.0, 0.4851, 0.4564, 0.4072, 1.0, 0.4851, 0.4564, 0.4072, 1.0, 0.4851, 0.4564, 0.4072, 1.0, 0.4851, 0.4564, 0.4072, 1.0, 0.4851, 0.4564, 0.4072, 1.0, 0.4851, 0.4564, 0.4072, 1.0, 0.4851, 0.4564, 0.4072, 1.0, 0.4851, 0.4564, 0.4072, 1.0, 0.4851, 0.4564, 0.4072, 1.0, 0.4851, 0.4564, 0.4072, 1.0, 0.4851, 0.4564, 0.4072, 1.0, 0.4851, 0.4564, 0.4072, 1.0, 0.4851, 0.4564, 0.4072, 1.0, 0.4851, 0.4564, 0.4072, 1.0, 0.4851, 0.4564, 0.4072, 1.0, 0.4851, 0.4564, 0.4072, 1.0, 0.4851, 0.4564, 0.4072, 1.0, 0.4851, 0.4564, 0.4072, 1.0, 0.4851, 0.4564, 0.4072, 1.0, 0.4851, 0.4564, 0.4072, 1.0, 0.4851, 0.4564, 0.4072, 1.0, 0.4851, 0.4564, 0.4072, 1.0, 0.4851, 0.4564, 0.4072, 1.0, 0.4851, 0.4564, 0.4072, 1.0, 0.4851, 0.4564, 0.4072, 1.0, 0.4851, 0.4564, 0.4072, 1.0, 0.4851, 0.4564, 0.4072, 1.0, 0.4851, 0.4564, 0.4072, 1.0, 0.4851, 0.4564, 0.4072, 1.0, 0.4851, 0.4564, 0.4072, 1.0, 0.4851, 0.4564, 0.4072, 1.0, 0.4851, 0.4564, 0.4072, 1.0, 0.4851, 0.4564, 0.4072, 1.0, 0.4851, 0.4564, 0.4072, 1.0, 0.4851, 0.4564, 0.4072, 1.0, 0.4851, 0.4564, 0.4072, 1.0, 0.4851, 0.4564, 0.4072, 1.0, 0.4851, 0.4564, 0.4072, 1.0, 0.4851, 0.4564, 0.4072, 1.0, 0.4851, 0.4564, 0.4072, 1.0, 0.4851, 0.4564, 0.4072, 1.0, 0.4851, 0.4564, 0.4072, 1.0, 0.4851, 0.4564, 0.4072, 1.0, 0.4851, 0.4564, 0.4072, 1.0, 0.4851, 0.4564, 0.4072, 1.0, 0.4851, 0.4564, 0.4072, 1.0, 0.4851, 0.4564, 0.4072, 1.0, 0.4851, 0.4564, 0.4072, 1.0, 0.4851, 0.4564, 0.4072, 1.0, 0.4851, 0.4564, 0.4072, 1.0, 0.4851, 0.4564, 0.4072, 1.0, 0.4851, 0.4564, 0.4072, 1.0, 0.4851, 0.4564, 0.4072, 1.0, 0.4851, 0.4564, 0.4072, 1.0, 0.4851, 0.4564, 0.4072, 1.0, 0.4851, 0.4564, 0.4072, 1.0, 0.4851, 0.4564, 0.4072, 1.0, 0.4851, 0.4564, 0.4072, 1.0, 0.4851, 0.4564, 0.4072, 1.0, 0.4851, 0.4564, 0.4072, 1.0, 0.4851, 0.4564, 0.4072, 1.0, 0.4851, 0.4564, 0.4072, 1.0, 0.4851, 0.4564, 0.4072, 1.0, 0.4851, 0.4564, 0.4072, 1.0, 0.4851, 0.4564, 0.4072, 1.0, 0.4851, 0.4564, 0.4072, 1.0, 0.4851, 0.4564, 0.4072, 1.0, 0.4851, 0.4564, 0.4072, 1.0, 0.4851, 0.4564, 0.4072, 1.0, 0.4851, 0.4564, 0.4072, 1.0, 0.4851, 0.4564, 0.4072, 1.0, 0.4851, 0.4564, 0.4072, 1.0, 0.4851, 0.4564, 0.4072, 1.0, 0.4851, 0.4564, 0.4072, 1.0, 0.4851, 0.4564, 0.4072, 1.0, 0.4851, 0.4564, 0.4072, 1.0, 0.4851, 0.4564, 0.4072, 1.0, 0.4851, 0.4564, 0.4072, 1.0, 0.4851, 0.4564, 0.4072, 1.0, 0.4851, 0.4564, 0.4072, 1.0, 0.4851, 0.4564, 0.4072, 1.0, 0.4851, 0.4564, 0.4072, 1.0, 0.4851, 0.4564, 0.4072, 1.0, 0.4851, 0.4564, 0.4072, 1.0, 0.4851, 0.4564, 0.4072, 1.0, 0.4851, 0.4564, 0.4072, 1.0, 0.4851, 0.4564, 0.4072, 1.0, 0.4851, 0.4564, 0.4072, 1.0, 0.4851, 0.4564, 0.4072, 1.0, 0.4851, 0.4564, 0.4072, 1.0, 0.4851, 0.4564, 0.4072, 1.0, 0.4851, 0.4564, 0.4072, 1.0, 0.4851, 0.4564, 0.4072, 1.0, 0.4851, 0.4564, 0.4072, 1.0, 0.4851, 0.4564, 0.4072, 1.0, 0.4851, 0.4564, 0.4072, 1.0, 0.4851, 0.4564, 0.4072, 1.0, 0.4851, 0.4564, 0.4072, 1.0, 0.4851, 0.4564, 0.4072, 1.0, 0.4851, 0.4564, 0.4072, 1.0, 0.4851, 0.4564, 0.4072, 1.0, 0.4851, 0.4564, 0.4072, 1.0, 0.4851, 0.4564, 0.4072, 1.0, 0.4851, 0.4564, 0.4072, 1.0, 0.4851, 0.4564, 0.4072, 1.0, 0.4851, 0.4564, 0.4072, 1.0, 0.4851, 0.4564, 0.4072, 1.0, 0.4851, 0.4564, 0.4072, 1.0, 0.4851, 0.4564, 0.4072, 1.0, 0.4851, 0.4564, 0.4072, 1.0, 0.4851, 0.4564, 0.4072, 1.0, 0.4851, 0.4564, 0.4072, 1.0, 0.4851, 0.4564, 0.4072, 1.0, 0.4851, 0.4564, 0.4072, 1.0, 0.4851, 0.4564, 0.4072, 1.0, 0.4851, 0.4564, 0.4072, 1.0, 0.4851, 0.4564, 0.4072, 1.0, 0.4851, 0.4564, 0.4072, 1.0, 0.4851, 0.4564, 0.4072, 1.0, 0.4851, 0.4564, 0.4072, 1.0, 0.4851, 0.4564, 0.4072, 1.0, 0.4851, 0.4564, 0.4072, 1.0, 0.4851, 0.4564, 0.4072, 1.0, 0.4851, 0.4564, 0.4072, 1.0, 0.4851, 0.4564, 0.4072, 1.0, 0.4851, 0.4564, 0.4072, 1.0, 0.4851, 0.4564, 0.4072, 1.0, 0.4851, 0.4564, 0.4072, 1.0, 0.4851, 0.4564, 0.4072, 1.0, 0.4851, 0.4564, 0.4072, 1.0, 0.4851, 0.4564, 0.4072, 1.0, 0.4851, 0.4564, 0.4072, 1.0, 0.4851, 0.4564, 0.4072, 1.0, 0.4851, 0.4564, 0.4072, 1.0, 0.4851, 0.4564, 0.4072, 1.0, 0.4851, 0.4564, 0.4072, 1.0, 0.4851, 0.4564, 0.4072, 1.0, 0.4851, 0.4564, 0.4072, 1.0, 0.4851, 0.4564, 0.4072, 1.0, 0.4851, 0.4564, 0.4072, 1.0, 0.4851, 0.4564, 0.4072, 1.0, 0.4851, 0.4564, 0.4072, 1.0, 0.4851, 0.4564, 0.4072, 1.0, 0.4851, 0.4564, 0.4072, 1.0, 0.4851, 0.4564, 0.4072, 1.0, 0.4851, 0.4564, 0.4072, 1.0, 0.4851, 0.4564, 0.4072, 1.0, 0.4851, 0.4564, 0.4072, 1.0, 0.4851, 0.4564, 0.4072, 1.0, 0.4851, 0.4564, 0.4072, 1.0, 0.4851, 0.4564, 0.4072, 1.0, 0.4851, 0.4564, 0.4072, 1.0, 0.4851, 0.4564, 0.4072, 1.0, 0.4851, 0.4564, 0.4072, 1.0, 0.4851, 0.4564, 0.4072, 1.0, 0.4851, 0.4564, 0.4072, 1.0, 0.4851, 0.4564, 0.4072, 1.0, 0.4851, 0.4564, 0.4072, 1.0, 0.4851, 0.4564, 0.4072, 1.0, 0.4851, 0.4564, 0.4072, 1.0, 0.4851, 0.4564, 0.4072, 1.0, 0.4851, 0.4564, 0.4072, 1.0, 0.4851, 0.4564, 0.4072, 1.0, 0.4851, 0.4564, 0.4072, 1.0, 0.4851, 0.4564, 0.4072, 1.0, 0.4851, 0.4564, 0.4072, 1.0, 0.4851, 0.4564, 0.4072, 1.0, 0.4851, 0.4564, 0.4072, 1.0, 0.4851, 0.4564, 0.4072, 1.0, 0.4851, 0.4564, 0.4072, 1.0, 0.4851, 0.4564, 0.4072, 1.0, 0.4851, 0.4564, 0.4072, 1.0, 0.4851, 0.4564, 0.4072, 1.0, 0.4851, 0.4564, 0.4072, 1.0, 0.4851, 0.4564, 0.4072, 1.0, 0.4851, 0.4564, 0.4072, 1.0, 0.4851, 0.4564, 0.4072, 1.0, 0.4851, 0.4564, 0.4072, 1.0, 0.4851, 0.4564, 0.4072, 1.0, 0.4851, 0.4564, 0.4072, 1.0, 0.4851, 0.4564, 0.4072, 1.0, 0.4851, 0.4564, 0.4072, 1.0, 0.4851, 0.4564, 0.4072, 1.0, 0.4851, 0.4564, 0.4072, 1.0, 0.4851, 0.4564, 0.4072, 1.0, 0.4851, 0.4564, 0.4072, 1.0, 0.4851, 0.4564, 0.4072, 1.0, 0.4851, 0.4564, 0.4072, 1.0, 0.4851, 0.4564, 0.4072, 1.0, 0.4851, 0.4564, 0.4072, 1.0, 0.4851, 0.4564, 0.4072, 1.0, 0.4851, 0.4564, 0.4072, 1.0, 0.4851, 0.4564, 0.4072, 1.0, 0.4851, 0.4564, 0.4072, 1.0, 0.4851, 0.4564, 0.4072, 1.0, 0.4851, 0.4564, 0.4072, 1.0, 0.4851, 0.4564, 0.4072, 1.0, 0.4851, 0.4564, 0.4072, 1.0, 0.4851, 0.4564, 0.4072, 1.0, 0.4851, 0.4564, 0.4072, 1.0, 0.4851, 0.4564, 0.4072, 1.0, 0.4851, 0.4564, 0.4072, 1.0, 0.4851, 0.4564, 0.4072, 1.0, 0.4851, 0.4564, 0.4072, 1.0, 0.4851, 0.4564, 0.4072, 1.0, 0.4851, 0.4564, 0.4072, 1.0, 0.4851, 0.4564, 0.4072, 1.0, 0.4851, 0.4564, 0.4072, 1.0, 0.4851, 0.4564, 0.4072, 1.0, 0.4851, 0.4564, 0.4072, 1.0, 0.4851, 0.4564, 0.4072, 1.0, 0.4851, 0.4564, 0.4072, 1.0, 0.4851, 0.4564, 0.4072, 1.0, 0.4851, 0.4564, 0.4072, 1.0, 0.4851, 0.4564, 0.4072, 1.0, 0.4851, 0.4564, 0.4072, 1.0, 0.4851, 0.4564, 0.4072, 1.0, 0.4851, 0.4564, 0.4072, 1.0, 0.4851, 0.4564, 0.4072, 1.0, 0.4851, 0.4564, 0.4072, 1.0, 0.4851, 0.4564, 0.4072, 1.0, 0.4851, 0.4564, 0.4072, 1.0, 0.4851, 0.4564, 0.4072, 1.0, 0.4851, 0.4564, 0.4072, 1.0, 0.4851, 0.4564, 0.4072, 1.0, 0.4851, 0.4564, 0.4072, 1.0, 0.4851, 0.4564, 0.4072, 1.0, 0.4851, 0.4564, 0.4072, 1.0, 0.4851, 0.4564, 0.4072, 1.0, 0.4851, 0.4564, 0.4072, 1.0, 0.4851, 0.4564, 0.4072, 1.0, 0.4851, 0.4564, 0.4072, 1.0, 0.4851, 0.4564, 0.4072, 1.0, 0.4851, 0.4564, 0.4072, 1.0, 0.4851, 0.4564, 0.4072, 1.0, 0.4851, 0.4564, 0.4072, 1.0, 0.4851, 0.4564, 0.4072, 1.0, 0.4851, 0.4564, 0.4072, 1.0, 0.4851, 0.4564, 0.4072, 1.0, 0.4851, 0.4564, 0.4072, 1.0, 0.4851, 0.4564, 0.4072, 1.0, 0.4851, 0.4564, 0.4072, 1.0, 0.4851, 0.4564, 0.4072, 1.0, 0.4851, 0.4564, 0.4072, 1.0, 0.4851, 0.4564, 0.4072, 1.0, 0.4851, 0.4564, 0.4072, 1.0, 0.4851, 0.4564, 0.4072, 1.0, 0.4851, 0.4564, 0.4072, 1.0, 0.4851, 0.4564, 0.4072, 1.0, 0.4851, 0.4564, 0.4072, 1.0, 0.4851, 0.4564, 0.4072, 1.0, 0.4851, 0.4564, 0.4072, 1.0, 0.4851, 0.4564, 0.4072, 1.0, 0.4851, 0.4564, 0.4072, 1.0, 0.4851, 0.4564, 0.4072, 1.0, 0.4851, 0.4564, 0.4072, 1.0, 0.4851, 0.4564, 0.4072, 1.0, 0.4851, 0.4564, 0.4072, 1.0, 0.4851, 0.4564, 0.4072, 1.0, 0.4851, 0.4564, 0.4072, 1.0, 0.4851, 0.4564, 0.4072, 1.0, 0.4851, 0.4564, 0.4072, 1.0, 0.4851, 0.4564, 0.4072, 1.0, 0.4851, 0.4564, 0.4072, 1.0, 0.4851, 0.4564, 0.4072, 1.0])
me_dam_pillar.materials.append(mat_material_004)
me_dam_pillar.materials.append(mat_material_007)
me_dam_pillar.materials.append(mat_material_006)
me_dam_pillar.materials.append(mat_material_005)
me_dam_pillar.use_paint_bone_selection = False
me_dam_pillar.use_paint_mask_vertex = True
me_dam_pillar.update()
me_plane_002 = bpy.data.meshes.new('Plane.002')
me_plane_002.from_pydata([(-1.0, -1.0, 0.0), (1.0, -1.0, 0.0), (-1.0, 1.0, 0.0), (1.0, 1.0, 0.0)], [], [(0, 1, 3, 2)])
_uv = me_plane_002.uv_layers.new(name='UVMap')
_uv.uv.foreach_set('vector', [0.0, 0.0, 1.0, 0.0, 1.0, 1.0, 0.0, 1.0])
_ca = me_plane_002.color_attributes.new('Attribute', 'BYTE_COLOR', 'CORNER')
_ca.data.foreach_set('color', [0.004391, 0.2423, 0.6038, 1.0, 0.004391, 0.2423, 0.6038, 1.0, 0.004391, 0.2423, 0.6038, 1.0, 0.004391, 0.2423, 0.6038, 1.0])
me_plane_002.materials.append(mat_material_009)
me_plane_002.update()
me_cube_010 = bpy.data.meshes.new('Cube.010')
me_cube_010.from_pydata([(-1.0, -1.0, -1.0), (-1.0, -1.0, 1.0), (-1.0, 1.0, -1.0), (-1.0, 1.0, 1.0), (1.0, -1.0, -1.0), (1.0, -1.0, 1.0), (1.0, 1.0, -1.0), (1.0, 1.0, 1.0), (-1.445, -0.9928, -1.573), (-1.445, -0.9928, 3.434), (-1.445, 1.007, -1.573), (-1.445, 1.007, 3.434), (-0.7044, -0.9928, -1.573), (-0.7044, -0.9928, 3.434), (-0.7044, 1.007, -1.573), (-0.7044, 1.007, 3.434)], [], [(0, 1, 3, 2), (2, 3, 7, 6), (6, 7, 5, 4), (4, 5, 1, 0), (2, 6, 4, 0), (7, 3, 1, 5), (8, 9, 11, 10), (10, 11, 15, 14), (14, 15, 13, 12), (12, 13, 9, 8), (10, 14, 12, 8), (15, 11, 9, 13)])
_uv = me_cube_010.uv_layers.new(name='UVMap')
_uv.uv.foreach_set('vector', [0.375, 0.0, 0.625, 0.0, 0.625, 0.25, 0.375, 0.25, 0.375, 0.25, 0.625, 0.25, 0.625, 0.5, 0.375, 0.5, 0.375, 0.5, 0.625, 0.5, 0.625, 0.75, 0.375, 0.75, 0.375, 0.75, 0.625, 0.75, 0.625, 1.0, 0.375, 1.0, 0.125, 0.5, 0.375, 0.5, 0.375, 0.75, 0.125, 0.75, 0.625, 0.5, 0.875, 0.5, 0.875, 0.75, 0.625, 0.75, 0.375, 0.0, 0.625, 0.0, 0.625, 0.25, 0.375, 0.25, 0.375, 0.25, 0.625, 0.25, 0.625, 0.5, 0.375, 0.5, 0.375, 0.5, 0.625, 0.5, 0.625, 0.75, 0.375, 0.75, 0.375, 0.75, 0.625, 0.75, 0.625, 1.0, 0.375, 1.0, 0.125, 0.5, 0.375, 0.5, 0.375, 0.75, 0.125, 0.75, 0.625, 0.5, 0.875, 0.5, 0.875, 0.75, 0.625, 0.75])
_ca = me_cube_010.color_attributes.new('Attribute', 'BYTE_COLOR', 'CORNER')
_ca.data.foreach_set('color', [0.4851, 0.4564, 0.4072, 1.0, 0.4851, 0.4564, 0.4072, 1.0, 0.4851, 0.4564, 0.4072, 1.0, 0.4851, 0.4564, 0.4072, 1.0, 0.4851, 0.4564, 0.4072, 1.0, 0.4851, 0.4564, 0.4072, 1.0, 0.4851, 0.4564, 0.4072, 1.0, 0.4851, 0.4564, 0.4072, 1.0, 0.4851, 0.4564, 0.4072, 1.0, 0.4851, 0.4564, 0.4072, 1.0, 0.4851, 0.4564, 0.4072, 1.0, 0.4851, 0.4564, 0.4072, 1.0, 0.4851, 0.4564, 0.4072, 1.0, 0.4851, 0.4564, 0.4072, 1.0, 0.4851, 0.4564, 0.4072, 1.0, 0.4851, 0.4564, 0.4072, 1.0, 0.4851, 0.4564, 0.4072, 1.0, 0.4851, 0.4564, 0.4072, 1.0, 0.4851, 0.4564, 0.4072, 1.0, 0.4851, 0.4564, 0.4072, 1.0, 0.4851, 0.4564, 0.4072, 1.0, 0.4851, 0.4564, 0.4072, 1.0, 0.4851, 0.4564, 0.4072, 1.0, 0.4851, 0.4564, 0.4072, 1.0, 0.4851, 0.4564, 0.4072, 1.0, 0.4851, 0.4564, 0.4072, 1.0, 0.4851, 0.4564, 0.4072, 1.0, 0.4851, 0.4564, 0.4072, 1.0, 0.4851, 0.4564, 0.4072, 1.0, 0.4851, 0.4564, 0.4072, 1.0, 0.4851, 0.4564, 0.4072, 1.0, 0.4851, 0.4564, 0.4072, 1.0, 0.4851, 0.4564, 0.4072, 1.0, 0.4851, 0.4564, 0.4072, 1.0, 0.4851, 0.4564, 0.4072, 1.0, 0.4851, 0.4564, 0.4072, 1.0, 0.4851, 0.4564, 0.4072, 1.0, 0.4851, 0.4564, 0.4072, 1.0, 0.4851, 0.4564, 0.4072, 1.0, 0.4851, 0.4564, 0.4072, 1.0, 0.4851, 0.4564, 0.4072, 1.0, 0.4851, 0.4564, 0.4072, 1.0, 0.4851, 0.4564, 0.4072, 1.0, 0.4851, 0.4564, 0.4072, 1.0, 0.4851, 0.4564, 0.4072, 1.0, 0.4851, 0.4564, 0.4072, 1.0, 0.4851, 0.4564, 0.4072, 1.0, 0.4851, 0.4564, 0.4072, 1.0])
me_cube_010.materials.append(mat_material_013)
me_cube_010.use_paint_bone_selection = False
me_cube_010.use_paint_mask_vertex = True
me_cube_010.update()
me_cube_011 = bpy.data.meshes.new('Cube.011')
me_cube_011.from_pydata([(-1.0, -1.0, -1.0), (-1.0, -1.0, 1.0), (-1.0, 1.0, -1.0), (-1.0, 1.0, 1.0), (1.0, -1.0, -1.0), (1.0, -1.0, 1.0), (1.0, 1.0, -1.0), (1.0, 1.0, 1.0)], [], [(0, 1, 3, 2), (2, 3, 7, 6), (6, 7, 5, 4), (4, 5, 1, 0), (2, 6, 4, 0), (7, 3, 1, 5)])
_uv = me_cube_011.uv_layers.new(name='UVMap')
_uv.uv.foreach_set('vector', [0.375, 0.0, 0.625, 0.0, 0.625, 0.25, 0.375, 0.25, 0.375, 0.25, 0.625, 0.25, 0.625, 0.5, 0.375, 0.5, 0.375, 0.5, 0.625, 0.5, 0.625, 0.75, 0.375, 0.75, 0.375, 0.75, 0.625, 0.75, 0.625, 1.0, 0.375, 1.0, 0.125, 0.5, 0.375, 0.5, 0.375, 0.75, 0.125, 0.75, 0.625, 0.5, 0.875, 0.5, 0.875, 0.75, 0.625, 0.75])
_ca = me_cube_011.color_attributes.new('Attribute', 'BYTE_COLOR', 'CORNER')
_ca.data.foreach_set('color', [0.4851, 0.4564, 0.4072, 1.0, 0.4851, 0.4564, 0.4072, 1.0, 0.4851, 0.4564, 0.4072, 1.0, 0.4851, 0.4564, 0.4072, 1.0, 0.4851, 0.4564, 0.4072, 1.0, 0.4851, 0.4564, 0.4072, 1.0, 0.4851, 0.4564, 0.4072, 1.0, 0.4851, 0.4564, 0.4072, 1.0, 0.4851, 0.4564, 0.4072, 1.0, 0.4851, 0.4564, 0.4072, 1.0, 0.4851, 0.4564, 0.4072, 1.0, 0.4851, 0.4564, 0.4072, 1.0, 0.4851, 0.4564, 0.4072, 1.0, 0.4851, 0.4564, 0.4072, 1.0, 0.4851, 0.4564, 0.4072, 1.0, 0.4851, 0.4564, 0.4072, 1.0, 0.4851, 0.4564, 0.4072, 1.0, 0.4851, 0.4564, 0.4072, 1.0, 0.4851, 0.4564, 0.4072, 1.0, 0.4851, 0.4564, 0.4072, 1.0, 0.4851, 0.4564, 0.4072, 1.0, 0.4851, 0.4564, 0.4072, 1.0, 0.4851, 0.4564, 0.4072, 1.0, 0.4851, 0.4564, 0.4072, 1.0])
me_cube_011.materials.append(mat_material_012)
me_cube_011.update()
me_plane_003 = bpy.data.meshes.new('Plane.003')
me_plane_003.from_pydata([(-1.0, -1.0, 0.0), (1.0, -1.0, 0.0), (-1.0, 1.0, 0.0), (1.0, 1.0, 0.0)], [], [(0, 1, 3, 2)])
_uv = me_plane_003.uv_layers.new(name='UVMap')
_uv.uv.foreach_set('vector', [0.0, 0.0, 1.0, 0.0, 1.0, 1.0, 0.0, 1.0])
_ca = me_plane_003.color_attributes.new('Attribute', 'BYTE_COLOR', 'CORNER')
_ca.data.foreach_set('color', [0.04971, 0.3278, 0.003347, 1.0, 0.04971, 0.3278, 0.003347, 1.0, 0.04971, 0.3278, 0.003347, 1.0, 0.04971, 0.3278, 0.003347, 1.0])
me_plane_003.materials.append(mat_material_010)
me_plane_003.use_paint_bone_selection = False
me_plane_003.use_paint_mask_vertex = True
me_plane_003.update()
me_plane_004 = bpy.data.meshes.new('Plane.004')
me_plane_004.from_pydata([(-1.0, -1.0, 0.0), (1.0, -1.0, 0.0), (-1.0, 1.0, 0.0), (1.0, 1.0, 0.0)], [], [(0, 1, 3, 2)])
_uv = me_plane_004.uv_layers.new(name='UVMap')
_uv.uv.foreach_set('vector', [0.0, 0.0, 1.0, 0.0, 1.0, 1.0, 0.0, 1.0])
_ca = me_plane_004.color_attributes.new('Attribute', 'BYTE_COLOR', 'CORNER')
_ca.data.foreach_set('color', [0.04092, 0.227, 0.003035, 1.0, 0.04092, 0.227, 0.003035, 1.0, 0.04092, 0.227, 0.003035, 1.0, 0.04092, 0.227, 0.003035, 1.0])
me_plane_004.materials.append(mat_material_011)
me_plane_004.update()
me_cube_012 = bpy.data.meshes.new('Cube.012')
me_cube_012.from_pydata([(-1.0, -1.0, -1.0), (-1.0, -1.0, 1.0), (-1.0, 1.0, -1.0), (-1.0, 1.0, 1.0), (1.0, -1.0, -1.0), (1.0, -1.0, 1.0), (1.0, 1.0, -1.0), (1.0, 1.0, 1.0)], [], [(0, 1, 3, 2), (2, 3, 7, 6), (6, 7, 5, 4), (4, 5, 1, 0), (2, 6, 4, 0), (7, 3, 1, 5)])
_uv = me_cube_012.uv_layers.new(name='UVMap')
_uv.uv.foreach_set('vector', [0.375, 0.0, 0.625, 0.0, 0.625, 0.25, 0.375, 0.25, 0.375, 0.25, 0.625, 0.25, 0.625, 0.5, 0.375, 0.5, 0.375, 0.5, 0.625, 0.5, 0.625, 0.75, 0.375, 0.75, 0.375, 0.75, 0.625, 0.75, 0.625, 1.0, 0.375, 1.0, 0.125, 0.5, 0.375, 0.5, 0.375, 0.75, 0.125, 0.75, 0.625, 0.5, 0.875, 0.5, 0.875, 0.75, 0.625, 0.75])
_ca = me_cube_012.color_attributes.new('Attribute', 'BYTE_COLOR', 'CORNER')
_ca.data.foreach_set('color', [0.04971, 0.2789, 0.003347, 1.0, 0.04971, 0.2789, 0.003347, 1.0, 0.04971, 0.2789, 0.003347, 1.0, 0.04971, 0.2789, 0.003347, 1.0, 0.04971, 0.2789, 0.003347, 1.0, 0.04971, 0.2789, 0.003347, 1.0, 0.04971, 0.2789, 0.003347, 1.0, 0.04971, 0.2789, 0.003347, 1.0, 0.04971, 0.2789, 0.003347, 1.0, 0.04971, 0.2789, 0.003347, 1.0, 0.04971, 0.2789, 0.003347, 1.0, 0.04971, 0.2789, 0.003347, 1.0, 0.04971, 0.2789, 0.003347, 1.0, 0.04971, 0.2789, 0.003347, 1.0, 0.04971, 0.2789, 0.003347, 1.0, 0.04971, 0.2789, 0.003347, 1.0, 0.04971, 0.2789, 0.003347, 1.0, 0.04971, 0.2789, 0.003347, 1.0, 0.04971, 0.2789, 0.003347, 1.0, 0.04971, 0.2789, 0.003347, 1.0, 0.04971, 0.2789, 0.003347, 1.0, 0.04971, 0.2789, 0.003347, 1.0, 0.04971, 0.2789, 0.003347, 1.0, 0.04971, 0.2789, 0.003347, 1.0])
me_cube_012.materials.append(mat_material_014)
me_cube_012.use_paint_bone_selection = False
me_cube_012.use_paint_mask_vertex = True
me_cube_012.update()
me_plane_005 = bpy.data.meshes.new('Plane.005')
me_plane_005.from_pydata([(-1.0, -1.0, 0.0), (1.0, -1.0, 0.0), (-1.0, 1.0, 0.0), (1.0, 1.0, 0.0)], [], [(0, 1, 3, 2)])
_uv = me_plane_005.uv_layers.new(name='UVMap')
_uv.uv.foreach_set('vector', [0.0, 0.0, 1.0, 0.0, 1.0, 1.0, 0.0, 1.0])
_ca = me_plane_005.color_attributes.new('Attribute', 'BYTE_COLOR', 'CORNER')
_ca.data.foreach_set('color', [0.004391, 0.1301, 0.4397, 1.0, 0.004391, 0.1301, 0.4397, 1.0, 0.004391, 0.1301, 0.4397, 1.0, 0.004391, 0.1301, 0.4397, 1.0])
me_plane_005.materials.append(mat_material_015)
me_plane_005.use_paint_bone_selection = False
me_plane_005.use_paint_mask_vertex = True
me_plane_005.update()

# ---- objects
ob_light = bpy.data.objects.new('Light', light_light)
ob_camera = bpy.data.objects.new('Camera', cam_camera)
ob_cube_001 = bpy.data.objects.new('Cube.001', me_cube_003)
ob_cube_005 = bpy.data.objects.new('Cube.005', me_dam_pillar)
ob_plane_001 = bpy.data.objects.new('Plane.001', me_plane_002)
ob_cube_015 = bpy.data.objects.new('Cube.015', me_cube_010)
ob_cube_016 = bpy.data.objects.new('Cube.016', me_cube_011)
ob_plane_002 = bpy.data.objects.new('Plane.002', me_plane_003)
ob_plane_003 = bpy.data.objects.new('Plane.003', me_plane_004)
ob_cube_013 = bpy.data.objects.new('Cube.013', me_cube_012)
ob_plane_004 = bpy.data.objects.new('Plane.004', me_plane_005)

# ---- transforms, parenting, visibility, modifiers, constraints
ob_light.location = (4.076, 1.005, 5.904)
ob_light.rotation_euler = (0.6503, 0.05522, 1.866)
ob_light.lock_rotations_4d = False
ob_light.empty_display_type = 'ARROWS'
ob_light.color = (0.0, 0.0, 0.0, 0.0)
ob_light.lineart.crease_threshold = 0.0
ob_camera.location = (12.71, -10.32, 14.44)
ob_camera.rotation_euler = (0.9352, 0.1818, 0.799)
ob_camera.lock_rotations_4d = False
ob_camera.empty_display_type = 'ARROWS'
ob_camera.color = (0.0, 0.0, 0.0, 0.0)
ob_camera.display_type = 'WIRE'
ob_camera.lineart.crease_threshold = 0.0
ob_cube_001.location = (1.229, -4.737, 1.683)
ob_cube_001.scale = (1.0, 1.14, 1.419)
ob_cube_005.location = (-0.2813, 3.144, 2.138)
ob_cube_005.rotation_euler = (0.0, -0.4976, 0.0)
ob_cube_005.scale = (0.1948, 0.09965, 0.7763)
ob_plane_001.location = (21.76, -0.1411, 0.2394)
ob_plane_001.scale = (21.52, 3.452, 1.0)
ob_cube_015.location = (0.1077, 4.203, 0.934)
ob_cube_015.scale = (0.7006, 1.0, 0.578)
ob_cube_016.location = (-2.52, -8.098, 1.826)
ob_cube_016.rotation_euler = (0.0, -0.0, -0.6317)
ob_cube_016.scale = (0.5015, 3.151, 1.447)
ob_plane_002.location = (20.0, -5.825, 0.1601)
ob_plane_002.scale = (21.52, 20.82, 1.0)
ob_plane_003.location = (1.897, -12.73, 2.585)
ob_plane_003.rotation_euler = (5.734, 0.09041, -0.6131)
ob_plane_003.scale = (5.879, 4.865, 1.363)
ob_cube_013.location = (7.012, 17.55, 2.008)
ob_cube_013.rotation_euler = (0.0, -0.0, 0.208)
ob_cube_013.scale = (10.84, 10.71, 2.039)
ob_plane_004.location = (-13.23, -1.962, 2.692)
ob_plane_004.rotation_euler = (0.0, -0.0, -0.09615)
ob_plane_004.scale = (12.1, 27.43, 0.7925)

# ---- collection membership
col_collection.objects.link(ob_light)
col_collection.objects.link(ob_camera)
col_collection.objects.link(ob_cube_001)
col_collection.objects.link(ob_cube_005)
col_collection.objects.link(ob_plane_001)
col_collection.objects.link(ob_cube_015)
col_collection.objects.link(ob_cube_016)
col_collection.objects.link(ob_plane_002)
col_collection.objects.link(ob_plane_003)
col_collection.objects.link(ob_cube_013)
col_collection.objects.link(ob_plane_004)

# ---- scene / render settings (as saved in the file)
scene.camera = ob_camera
scene.frame_start = 1; scene.frame_end = 250; scene.frame_set(1)
scene.render.engine = 'BLENDER_EEVEE_NEXT'
bpy.context.view_layer.update()
